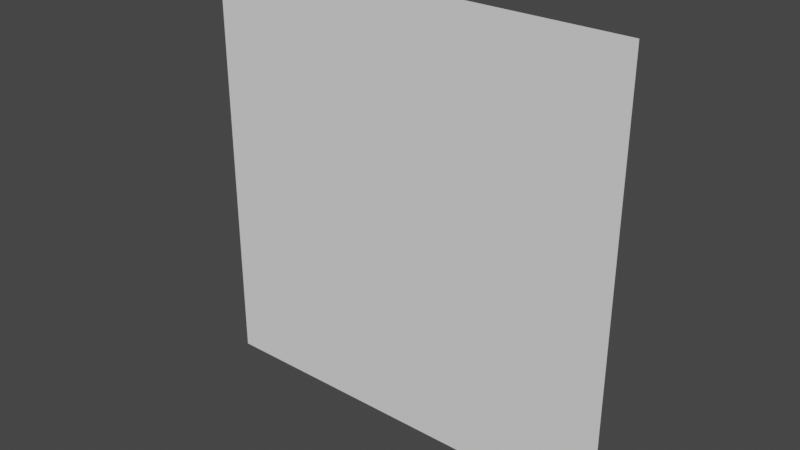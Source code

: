 # Source: LowPolySnow.blend  (saved by Blender 2.93.21; exported with 4.5.12 LTS)
import bpy
from mathutils import Matrix  # noqa: F401  (used for matrix-valued properties, if any)

bpy.ops.wm.read_factory_settings(use_empty=True)
scene = bpy.context.scene
scene.name = 'Scene'

# ---- collections
col_collection = bpy.data.collections.new('Collection'); scene.collection.children.link(col_collection)

# ---- world
world_world = bpy.data.worlds.new('World'); scene.world = world_world
world_world.use_nodes = True; world_world.node_tree.nodes.clear()
_N = world_world.node_tree.nodes; _L = world_world.node_tree.links
n0 = _N.new('ShaderNodeOutputWorld'); n0.name = 'World Output'; n0.location = (300, 300)
n1 = _N.new('ShaderNodeBackground'); n1.name = 'Background'; n1.location = (10, 300)
n1.inputs[0].default_value = (0.05088, 0.05088, 0.05088, 1.0)
_L.new(n1.outputs[0], n0.inputs[0])
n0.is_active_output = True
world_world.color = (0.05088, 0.05088, 0.05088)
world_world.use_sun_shadow = False
world_world.sun_shadow_jitter_overblur = 0.0

# ---- meshes
me_plane = bpy.data.meshes.new('Plane')
me_plane.from_pydata([(-3.0, 1.311e-07, 3.0), (3.0, 1.311e-07, 3.0), (-3.0, -1.311e-07, -3.0), (3.0, -1.311e-07, -3.0)], [], [(0, 1, 3, 2)])
_uv = me_plane.uv_layers.new(name='UVMap')
_uv.uv.foreach_set('vector', [0.0, 0.0, 1.0, 0.0, 1.0, 1.0, 0.0, 1.0])
_ca = me_plane.color_attributes.new('Col', 'BYTE_COLOR', 'CORNER')
_ca.data.foreach_set('color', [0.2159, 1.0, 0.2122, 1.0, 0.2159, 1.0, 0.2122, 1.0, 0.2159, 1.0, 0.2122, 1.0, 0.2159, 1.0, 0.2122, 1.0])
me_plane.use_remesh_fix_poles = True
me_plane.use_remesh_preserve_attributes = False
me_plane.update()

# ---- objects
ob_plane = bpy.data.objects.new('Plane', me_plane)

# ---- transforms, parenting, visibility, modifiers, constraints
ob_plane.location = (0.0, 0.0, 0.0)

# ---- collection membership
col_collection.objects.link(ob_plane)

# ---- scene / render settings (as saved in the file)
scene.frame_start = 1; scene.frame_end = 250; scene.frame_set(0)
scene.render.engine = 'BLENDER_EEVEE_NEXT'
scene.cycles.use_denoising = False
scene.cycles.samples = 128
scene.cycles.sampling_pattern = 'TABULATED_SOBOL'
scene.cycles.use_adaptive_sampling = False
scene.cycles.use_light_tree = False
scene.view_settings.view_transform = 'Filmic'
bpy.context.view_layer.update()

# ---- added for rendering (the .blend has no active camera and no usable light): camera, sun
cam_auto = bpy.data.cameras.new('AutoCamera')
cam_auto.lens = 50.0
cam_auto.sensor_width = 36.0
cam_auto.clip_end = 1000.0
ob_auto_camera = bpy.data.objects.new('AutoCamera', cam_auto)
scene.collection.objects.link(ob_auto_camera)
ob_auto_camera.location = (7.85079, -9.42095, 6.28063)
ob_auto_camera.rotation_euler = (1.09748, -7.21219e-08, 0.694738)
scene.camera = ob_auto_camera
light_auto_sun = bpy.data.lights.new('AutoSun', 'SUN')
light_auto_sun.energy = 3.0
light_auto_sun.angle = 0.0523599
ob_auto_sun = bpy.data.objects.new('AutoSun', light_auto_sun)
scene.collection.objects.link(ob_auto_sun)
ob_auto_sun.rotation_euler = (0.872665, 0.174533, 0.523599)
bpy.context.view_layer.update()

